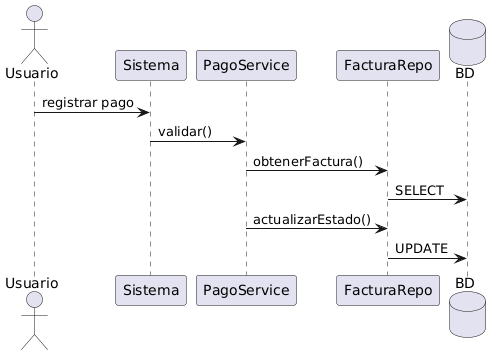

The diagram above was rendered by PlantUML. Its source (embedded in the PNG):
@startuml
actor Usuario
participant Sistema
participant PagoService
participant FacturaRepo
database BD

Usuario -> Sistema: registrar pago
Sistema -> PagoService: validar()

PagoService -> FacturaRepo: obtenerFactura()
FacturaRepo -> BD: SELECT

PagoService -> FacturaRepo: actualizarEstado()
FacturaRepo -> BD: UPDATE
@enduml